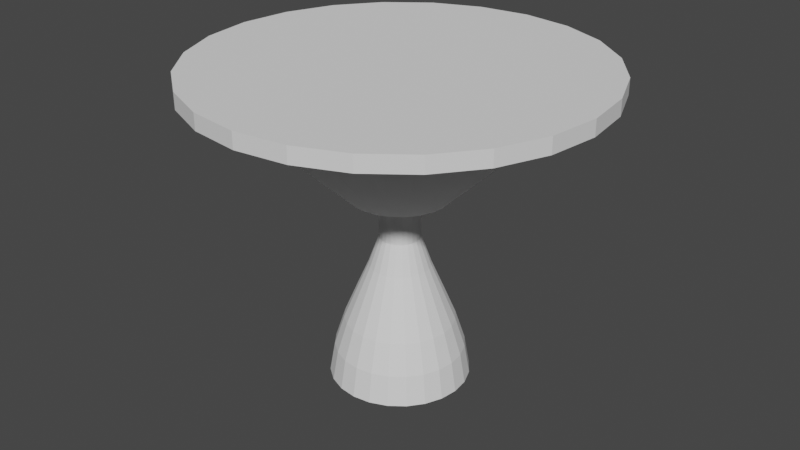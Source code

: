 # Source: stage3test.blend  (saved by Blender 3.3.6; exported with 4.5.12 LTS)
import bpy
from mathutils import Matrix  # noqa: F401  (used for matrix-valued properties, if any)

bpy.ops.wm.read_factory_settings(use_empty=True)
scene = bpy.context.scene
scene.name = 'Scene'

# ---- collections
col_collection = bpy.data.collections.new('Collection'); scene.collection.children.link(col_collection)

# ---- world
world_world = bpy.data.worlds.new('World'); scene.world = world_world
world_world.use_nodes = True; world_world.node_tree.nodes.clear()
_N = world_world.node_tree.nodes; _L = world_world.node_tree.links
n0 = _N.new('ShaderNodeOutputWorld'); n0.name = 'World Output'; n0.location = (300, 300)
n1 = _N.new('ShaderNodeBackground'); n1.name = 'Background'; n1.location = (10, 300)
n1.inputs[0].default_value = (0.05088, 0.05088, 0.05088, 1.0)
_L.new(n1.outputs[0], n0.inputs[0])
n0.is_active_output = True
world_world.color = (0.05088, 0.05088, 0.05088)
world_world.use_sun_shadow = False
world_world.sun_shadow_jitter_overblur = 0.0

# ---- meshes
me_cylinder = bpy.data.meshes.new('Cylinder')
me_cylinder.from_pydata([(0.0, 1.032, -0.05), (0.0, 1.25, 0.05), (0.267, 0.9964, -0.05), (0.3235, 1.207, 0.05), (0.5158, 0.8934, -0.05), (0.625, 1.083, 0.05), (0.7294, 0.7294, -0.05), (0.8839, 0.8839, 0.05), (0.8934, 0.5158, -0.05), (1.083, 0.625, 0.05), (0.9964, 0.267, -0.05), (1.207, 0.3235, 0.05), (1.032, 0.0, -0.05), (1.25, 0.0, 0.05), (0.9964, -0.267, -0.05), (1.207, -0.3235, 0.05), (0.8934, -0.5158, -0.05), (1.083, -0.625, 0.05), (0.7294, -0.7294, -0.05), (0.8839, -0.8839, 0.05), (0.5158, -0.8934, -0.05), (0.625, -1.083, 0.05), (0.267, -0.9964, -0.05), (0.3235, -1.207, 0.05), (0.0, -1.032, -0.05), (0.0, -1.25, 0.05), (-0.267, -0.9964, -0.05), (-0.3235, -1.207, 0.05), (-0.5158, -0.8934, -0.05), (-0.625, -1.083, 0.05), (-0.7294, -0.7294, -0.05), (-0.8839, -0.8839, 0.05), (-0.8934, -0.5158, -0.05), (-1.083, -0.625, 0.05), (-0.9964, -0.267, -0.05), (-1.207, -0.3235, 0.05), (-1.032, 0.0, -0.05), (-1.25, 0.0, 0.05), (-0.9964, 0.267, -0.05), (-1.207, 0.3235, 0.05), (-0.8934, 0.5158, -0.05), (-1.083, 0.625, 0.05), (-0.7294, 0.7294, -0.05), (-0.8839, 0.8839, 0.05), (-0.5158, 0.8934, -0.05), (-0.625, 1.083, 0.05), (-0.267, 0.9964, -0.05), (-0.3235, 1.207, 0.05), (0.0, 1.25, -0.05), (0.3235, 1.207, -0.05), (0.625, 1.083, -0.05), (0.8839, 0.8839, -0.05), (1.083, 0.625, -0.05), (1.207, 0.3235, -0.05), (1.25, 0.0, -0.05), (1.207, -0.3235, -0.05), (1.083, -0.625, -0.05), (0.8839, -0.8839, -0.05), (0.625, -1.083, -0.05), (0.3235, -1.207, -0.05), (0.0, -1.25, -0.05), (-0.3235, -1.207, -0.05), (-0.625, -1.083, -0.05), (-0.8839, -0.8839, -0.05), (-1.083, -0.625, -0.05), (-1.207, -0.3235, -0.05), (-1.25, 0.0, -0.05), (-1.207, 0.3235, -0.05), (-1.083, 0.625, -0.05), (-0.8839, 0.8839, -0.05), (-0.625, 1.083, -0.05), (-0.3235, 1.207, -0.05), (5.722e-09, 0.3125, -0.7372), (0.08088, 0.3019, -0.7372), (0.1562, 0.2706, -0.7372), (0.221, 0.221, -0.7372), (0.2706, 0.1562, -0.7372), (0.3019, 0.08088, -0.7372), (0.3125, 6.54e-10, -0.7372), (0.3019, -0.08088, -0.7372), (0.2706, -0.1562, -0.7372), (0.221, -0.221, -0.7372), (0.1562, -0.2706, -0.7372), (0.08088, -0.3019, -0.7372), (5.722e-09, -0.3125, -0.7372), (-0.08088, -0.3019, -0.7372), (-0.1562, -0.2706, -0.7372), (-0.221, -0.221, -0.7372), (-0.2706, -0.1562, -0.7372), (-0.3019, -0.08088, -0.7372), (-0.3125, 6.54e-10, -0.7372), (-0.3019, 0.08088, -0.7372), (-0.2706, 0.1562, -0.7372), (-0.221, 0.221, -0.7372), (-0.1562, 0.2706, -0.7372), (-0.08088, 0.3019, -0.7372), (1.589e-09, 0.127, -0.7572), (0.03288, 0.1227, -0.7572), (0.06352, 0.11, -0.7572), (0.08983, 0.08983, -0.7572), (0.11, 0.06352, -0.7572), (0.1227, 0.03288, -0.7572), (0.127, -4.156e-09, -0.7572), (0.1227, -0.03288, -0.7572), (0.11, -0.06352, -0.7572), (0.08983, -0.08983, -0.7572), (0.06352, -0.11, -0.7572), (0.03288, -0.1227, -0.7572), (1.589e-09, -0.127, -0.7572), (-0.03288, -0.1227, -0.7572), (-0.06352, -0.11, -0.7572), (-0.08983, -0.08983, -0.7572), (-0.11, -0.06352, -0.7572), (-0.1227, -0.03288, -0.7572), (-0.127, -4.156e-09, -0.7572), (-0.1227, 0.03288, -0.7572), (-0.11, 0.06352, -0.7572), (-0.08983, 0.08983, -0.7572), (-0.06352, 0.11, -0.7572), (-0.03288, 0.1227, -0.7572), (1.589e-09, 0.127, -1.014), (0.03288, 0.1227, -1.014), (0.06352, 0.11, -1.014), (0.08983, 0.08983, -1.014), (0.11, 0.06352, -1.014), (0.1227, 0.03288, -1.014), (0.127, -4.156e-09, -1.014), (0.1227, -0.03288, -1.014), (0.11, -0.06352, -1.014), (0.08983, -0.08983, -1.014), (0.06352, -0.11, -1.014), (0.03288, -0.1227, -1.014), (1.589e-09, -0.127, -1.014), (-0.03288, -0.1227, -1.014), (-0.06352, -0.11, -1.014), (-0.08983, -0.08983, -1.014), (-0.11, -0.06352, -1.014), (-0.1227, -0.03288, -1.014), (-0.127, -4.156e-09, -1.014), (-0.1227, 0.03288, -1.014), (-0.11, 0.06352, -1.014), (-0.08983, 0.08983, -1.014), (-0.06352, 0.11, -1.014), (-0.03288, 0.1227, -1.014), (-3.392e-07, 0.4397, -1.94), (0.1138, 0.4247, -1.94), (0.2199, 0.3808, -1.94), (0.3109, 0.3109, -1.94), (0.3808, 0.2199, -1.94), (0.4247, 0.1138, -1.94), (0.4397, -9.799e-09, -1.94), (0.4247, -0.1138, -1.94), (0.3808, -0.2199, -1.94), (0.3109, -0.3109, -1.94), (0.2199, -0.3808, -1.94), (0.1138, -0.4247, -1.94), (-3.392e-07, -0.4397, -1.94), (-0.1138, -0.4247, -1.94), (-0.2199, -0.3808, -1.94), (-0.3109, -0.3109, -1.94), (-0.3808, -0.2199, -1.94), (-0.4247, -0.1138, -1.94), (-0.4397, -9.799e-09, -1.94), (-0.4247, 0.1138, -1.94), (-0.3808, 0.2199, -1.94), (-0.3109, 0.3109, -1.94), (-0.2199, 0.3808, -1.94), (-0.1138, 0.4247, -1.94), (-0.1849, -0.04955, -1.197), (-0.2593, -0.06949, -1.377), (-0.3335, -0.08937, -1.561), (-0.3932, -0.1053, -1.751), (-0.3525, -0.2035, -1.751), (-0.299, -0.1727, -1.561), (-0.2325, -0.1342, -1.377), (-0.1658, -0.09572, -1.197), (0.09572, -0.1658, -1.197), (0.1342, -0.2325, -1.377), (0.1727, -0.299, -1.561), (0.2035, -0.3525, -1.751), (0.2878, -0.2878, -1.751), (0.2442, -0.2442, -1.561), (0.1899, -0.1899, -1.377), (0.1354, -0.1354, -1.197), (0.1354, 0.1354, -1.197), (0.1899, 0.1899, -1.377), (0.2442, 0.2442, -1.561), (0.2878, 0.2878, -1.751), (0.2035, 0.3525, -1.751), (0.1727, 0.299, -1.561), (0.1342, 0.2325, -1.377), (0.09572, 0.1658, -1.197), (-0.1914, -5.248e-09, -1.197), (-0.2685, -6.262e-09, -1.377), (-0.3453, -7.313e-09, -1.561), (-0.407, -8.482e-09, -1.751), (0.04955, -0.1849, -1.197), (0.06949, -0.2593, -1.377), (0.08937, -0.3335, -1.561), (0.1053, -0.3932, -1.751), (0.1658, 0.09572, -1.197), (0.2325, 0.1342, -1.377), (0.299, 0.1727, -1.561), (0.3525, 0.2035, -1.751), (-0.1849, 0.04955, -1.197), (-0.2593, 0.06949, -1.377), (-0.3335, 0.08937, -1.561), (-0.3932, 0.1053, -1.751), (-6.551e-08, -0.1914, -1.197), (-1.321e-07, -0.2685, -1.377), (-2.002e-07, -0.3453, -1.561), (-2.699e-07, -0.407, -1.751), (0.1849, 0.04955, -1.197), (0.2593, 0.06949, -1.377), (0.3335, 0.08937, -1.561), (0.3932, 0.1053, -1.751), (-0.1658, 0.09572, -1.197), (-0.2325, 0.1342, -1.377), (-0.299, 0.1727, -1.561), (-0.3525, 0.2035, -1.751), (-0.04955, -0.1849, -1.197), (-0.06949, -0.2593, -1.377), (-0.08937, -0.3335, -1.561), (-0.1053, -0.3932, -1.751), (0.1914, -5.218e-09, -1.197), (0.2685, -6.123e-09, -1.377), (0.3453, -7.081e-09, -1.561), (0.407, -8.271e-09, -1.751), (-0.1354, 0.1354, -1.197), (-0.1899, 0.1899, -1.377), (-0.2442, 0.2442, -1.561), (-0.2878, 0.2878, -1.751), (-0.09572, -0.1658, -1.197), (-0.1342, -0.2325, -1.377), (-0.1727, -0.299, -1.561), (-0.2035, -0.3525, -1.751), (0.1849, -0.04955, -1.197), (0.2593, -0.06949, -1.377), (0.3335, -0.08937, -1.561), (0.3932, -0.1053, -1.751), (-0.09572, 0.1658, -1.197), (-0.1342, 0.2325, -1.377), (-0.1727, 0.299, -1.561), (-0.2035, 0.3525, -1.751), (-0.1354, -0.1354, -1.197), (-0.1899, -0.1899, -1.377), (-0.2442, -0.2442, -1.561), (-0.2878, -0.2878, -1.751), (0.1658, -0.09572, -1.197), (0.2325, -0.1342, -1.377), (0.299, -0.1727, -1.561), (0.3525, -0.2035, -1.751), (-0.04955, 0.1849, -1.197), (-0.06949, 0.2593, -1.377), (-0.08937, 0.3335, -1.561), (-0.1053, 0.3932, -1.751), (0.04955, 0.1849, -1.197), (0.06949, 0.2593, -1.377), (0.08937, 0.3335, -1.561), (0.1053, 0.3932, -1.751), (-2.699e-07, 0.407, -1.751), (-2.002e-07, 0.3453, -1.561), (-1.321e-07, 0.2685, -1.377), (-6.551e-08, 0.1914, -1.197)], [], [(48, 1, 3, 49), (49, 3, 5, 50), (50, 5, 7, 51), (51, 7, 9, 52), (52, 9, 11, 53), (53, 11, 13, 54), (54, 13, 15, 55), (55, 15, 17, 56), (56, 17, 19, 57), (57, 19, 21, 58), (58, 21, 23, 59), (59, 23, 25, 60), (60, 25, 27, 61), (61, 27, 29, 62), (62, 29, 31, 63), (63, 31, 33, 64), (64, 33, 35, 65), (65, 35, 37, 66), (66, 37, 39, 67), (67, 39, 41, 68), (68, 41, 43, 69), (69, 43, 45, 70), (3, 1, 47, 45, 43, 41, 39, 37, 35, 33, 31, 29, 27, 25, 23, 21, 19, 17, 15, 13, 11, 9, 7, 5), (70, 45, 47, 71), (71, 47, 1, 48), (20, 22, 83, 82), (2, 0, 48, 49), (4, 2, 49, 50), (6, 4, 50, 51), (8, 6, 51, 52), (10, 8, 52, 53), (12, 10, 53, 54), (14, 12, 54, 55), (16, 14, 55, 56), (18, 16, 56, 57), (20, 18, 57, 58), (22, 20, 58, 59), (24, 22, 59, 60), (26, 24, 60, 61), (28, 26, 61, 62), (30, 28, 62, 63), (32, 30, 63, 64), (34, 32, 64, 65), (36, 34, 65, 66), (38, 36, 66, 67), (40, 38, 67, 68), (42, 40, 68, 69), (44, 42, 69, 70), (46, 44, 70, 71), (0, 46, 71, 48), (72, 73, 74, 75, 76, 77, 78, 79, 80, 81, 82, 83, 84, 85, 86, 87, 88, 89, 90, 91, 92, 93, 94, 95), (6, 8, 76, 75), (36, 38, 91, 90), (22, 24, 84, 83), (8, 10, 77, 76), (38, 40, 92, 91), (24, 26, 85, 84), (10, 12, 78, 77), (40, 42, 93, 92), (26, 28, 86, 85), (12, 14, 79, 78), (42, 44, 94, 93), (28, 30, 87, 86), (14, 16, 80, 79), (44, 46, 95, 94), (0, 2, 73, 72), (30, 32, 88, 87), (16, 18, 81, 80), (46, 0, 72, 95), (2, 4, 74, 73), (32, 34, 89, 88), (18, 20, 82, 81), (4, 6, 75, 74), (34, 36, 90, 89), (96, 119, 118, 117, 116, 115, 114, 113, 112, 111, 110, 109, 108, 107, 106, 105, 104, 103, 102, 101, 100, 99, 98, 97), (172, 171, 161, 160), (99, 100, 124, 123), (114, 115, 139, 138), (107, 108, 132, 131), (100, 101, 125, 124), (115, 116, 140, 139), (108, 109, 133, 132), (101, 102, 126, 125), (116, 117, 141, 140), (109, 110, 134, 133), (102, 103, 127, 126), (117, 118, 142, 141), (110, 111, 135, 134), (103, 104, 128, 127), (118, 119, 143, 142), (96, 97, 121, 120), (111, 112, 136, 135), (104, 105, 129, 128), (119, 96, 120, 143), (97, 98, 122, 121), (112, 113, 137, 136), (105, 106, 130, 129), (98, 99, 123, 122), (113, 114, 138, 137), (106, 107, 131, 130), (144, 145, 146, 147, 148, 149, 150, 151, 152, 153, 154, 155, 156, 157, 158, 159, 160, 161, 162, 163, 164, 165, 166, 167), (180, 179, 154, 153), (188, 187, 147, 146), (171, 195, 162, 161), (179, 199, 155, 154), (187, 203, 148, 147), (195, 207, 163, 162), (199, 211, 156, 155), (203, 215, 149, 148), (207, 219, 164, 163), (211, 223, 157, 156), (215, 227, 150, 149), (219, 231, 165, 164), (223, 235, 158, 157), (227, 239, 151, 150), (231, 243, 166, 165), (235, 247, 159, 158), (239, 251, 152, 151), (243, 255, 167, 166), (260, 259, 145, 144), (247, 172, 160, 159), (251, 180, 153, 152), (255, 260, 144, 167), (259, 188, 146, 145), (121, 122, 191, 256), (256, 191, 190, 257), (257, 190, 189, 258), (258, 189, 188, 259), (143, 120, 263, 252), (252, 263, 262, 253), (253, 262, 261, 254), (254, 261, 260, 255), (128, 129, 183, 248), (248, 183, 182, 249), (249, 182, 181, 250), (250, 181, 180, 251), (135, 136, 175, 244), (244, 175, 174, 245), (245, 174, 173, 246), (246, 173, 172, 247), (120, 121, 256, 263), (263, 256, 257, 262), (262, 257, 258, 261), (261, 258, 259, 260), (142, 143, 252, 240), (240, 252, 253, 241), (241, 253, 254, 242), (242, 254, 255, 243), (127, 128, 248, 236), (236, 248, 249, 237), (237, 249, 250, 238), (238, 250, 251, 239), (134, 135, 244, 232), (232, 244, 245, 233), (233, 245, 246, 234), (234, 246, 247, 235), (141, 142, 240, 228), (228, 240, 241, 229), (229, 241, 242, 230), (230, 242, 243, 231), (126, 127, 236, 224), (224, 236, 237, 225), (225, 237, 238, 226), (226, 238, 239, 227), (133, 134, 232, 220), (220, 232, 233, 221), (221, 233, 234, 222), (222, 234, 235, 223), (140, 141, 228, 216), (216, 228, 229, 217), (217, 229, 230, 218), (218, 230, 231, 219), (125, 126, 224, 212), (212, 224, 225, 213), (213, 225, 226, 214), (214, 226, 227, 215), (132, 133, 220, 208), (208, 220, 221, 209), (209, 221, 222, 210), (210, 222, 223, 211), (139, 140, 216, 204), (204, 216, 217, 205), (205, 217, 218, 206), (206, 218, 219, 207), (124, 125, 212, 200), (200, 212, 213, 201), (201, 213, 214, 202), (202, 214, 215, 203), (131, 132, 208, 196), (196, 208, 209, 197), (197, 209, 210, 198), (198, 210, 211, 199), (138, 139, 204, 192), (192, 204, 205, 193), (193, 205, 206, 194), (194, 206, 207, 195), (123, 124, 200, 184), (184, 200, 201, 185), (185, 201, 202, 186), (186, 202, 203, 187), (130, 131, 196, 176), (176, 196, 197, 177), (177, 197, 198, 178), (178, 198, 199, 179), (137, 138, 192, 168), (168, 192, 193, 169), (169, 193, 194, 170), (170, 194, 195, 171), (122, 123, 184, 191), (191, 184, 185, 190), (190, 185, 186, 189), (189, 186, 187, 188), (129, 130, 176, 183), (183, 176, 177, 182), (182, 177, 178, 181), (181, 178, 179, 180), (136, 137, 168, 175), (175, 168, 169, 174), (174, 169, 170, 173), (173, 170, 171, 172)])
_uv = me_cylinder.uv_layers.new(name='UVMap')
_uv.uv.foreach_set('vector', [1.0, 0.5, 1.0, 1.0, 0.9583, 1.0, 0.9583, 0.5, 0.9583, 0.5, 0.9583, 1.0, 0.9167, 1.0, 0.9167, 0.5, 0.9167, 0.5, 0.9167, 1.0, 0.875, 1.0, 0.875, 0.5, 0.875, 0.5, 0.875, 1.0, 0.8333, 1.0, 0.8333, 0.5, 0.8333, 0.5, 0.8333, 1.0, 0.7917, 1.0, 0.7917, 0.5, 0.7917, 0.5, 0.7917, 1.0, 0.75, 1.0, 0.75, 0.5, 0.75, 0.5, 0.75, 1.0, 0.7083, 1.0, 0.7083, 0.5, 0.7083, 0.5, 0.7083, 1.0, 0.6667, 1.0, 0.6667, 0.5, 0.6667, 0.5, 0.6667, 1.0, 0.625, 1.0, 0.625, 0.5, 0.625, 0.5, 0.625, 1.0, 0.5833, 1.0, 0.5833, 0.5, 0.5833, 0.5, 0.5833, 1.0, 0.5417, 1.0, 0.5417, 0.5, 0.5417, 0.5, 0.5417, 1.0, 0.5, 1.0, 0.5, 0.5, 0.5, 0.5, 0.5, 1.0, 0.4583, 1.0, 0.4583, 0.5, 0.4583, 0.5, 0.4583, 1.0, 0.4167, 1.0, 0.4167, 0.5, 0.4167, 0.5, 0.4167, 1.0, 0.375, 1.0, 0.375, 0.5, 0.375, 0.5, 0.375, 1.0, 0.3333, 1.0, 0.3333, 0.5, 0.3333, 0.5, 0.3333, 1.0, 0.2917, 1.0, 0.2917, 0.5, 0.2917, 0.5, 0.2917, 1.0, 0.25, 1.0, 0.25, 0.5, 0.25, 0.5, 0.25, 1.0, 0.2083, 1.0, 0.2083, 0.5, 0.2083, 0.5, 0.2083, 1.0, 0.1667, 1.0, 0.1667, 0.5, 0.1667, 0.5, 0.1667, 1.0, 0.125, 1.0, 0.125, 0.5, 0.125, 0.5, 0.125, 1.0, 0.08333, 1.0, 0.08333, 0.5, 0.3121, 0.4818, 0.25, 0.49, 0.1879, 0.4818, 0.13, 0.4578, 0.08029, 0.4197, 0.04215, 0.37, 0.01818, 0.3121, 0.01, 0.25, 0.01818, 0.1879, 0.04215, 0.13, 0.08029, 0.08029, 0.13, 0.04215, 0.1879, 0.01818, 0.25, 0.01, 0.3121, 0.01818, 0.37, 0.04215, 0.4197, 0.08029, 0.4578, 0.13, 0.4818, 0.1879, 0.49, 0.25, 0.4818, 0.3121, 0.4578, 0.37, 0.4197, 0.4197, 0.37, 0.4578, 0.08333, 0.5, 0.08333, 1.0, 0.04167, 1.0, 0.04167, 0.5, 0.04167, 0.5, 0.04167, 1.0, -1.863e-07, 1.0, -1.863e-07, 0.5, 0.849, 0.07847, 0.8013, 0.05868, 0.8013, 0.05868, 0.849, 0.07847, 0.8013, 0.4413, 0.75, 0.4481, 0.75, 0.49, 0.8121, 0.4818, 0.849, 0.4215, 0.8013, 0.4413, 0.8121, 0.4818, 0.87, 0.4578, 0.8901, 0.3901, 0.849, 0.4215, 0.87, 0.4578, 0.9197, 0.4197, 0.9215, 0.349, 0.8901, 0.3901, 0.9197, 0.4197, 0.9578, 0.37, 0.9413, 0.3013, 0.9215, 0.349, 0.9578, 0.37, 0.9818, 0.3121, 0.9481, 0.25, 0.9413, 0.3013, 0.9818, 0.3121, 0.99, 0.25, 0.9413, 0.1987, 0.9481, 0.25, 0.99, 0.25, 0.9818, 0.1879, 0.9215, 0.151, 0.9413, 0.1987, 0.9818, 0.1879, 0.9578, 0.13, 0.8901, 0.1099, 0.9215, 0.151, 0.9578, 0.13, 0.9197, 0.08029, 0.849, 0.07847, 0.8901, 0.1099, 0.9197, 0.08029, 0.87, 0.04215, 0.8013, 0.05868, 0.849, 0.07847, 0.87, 0.04215, 0.8121, 0.01818, 0.75, 0.05194, 0.8013, 0.05868, 0.8121, 0.01818, 0.75, 0.01, 0.6987, 0.05868, 0.75, 0.05194, 0.75, 0.01, 0.6879, 0.01818, 0.651, 0.07847, 0.6987, 0.05868, 0.6879, 0.01818, 0.63, 0.04215, 0.6099, 0.1099, 0.651, 0.07847, 0.63, 0.04215, 0.5803, 0.08029, 0.5785, 0.151, 0.6099, 0.1099, 0.5803, 0.08029, 0.5422, 0.13, 0.5587, 0.1987, 0.5785, 0.151, 0.5422, 0.13, 0.5182, 0.1879, 0.5519, 0.25, 0.5587, 0.1987, 0.5182, 0.1879, 0.51, 0.25, 0.5587, 0.3013, 0.5519, 0.25, 0.51, 0.25, 0.5182, 0.3121, 0.5785, 0.349, 0.5587, 0.3013, 0.5182, 0.3121, 0.5422, 0.37, 0.6099, 0.3901, 0.5785, 0.349, 0.5422, 0.37, 0.5803, 0.4197, 0.651, 0.4215, 0.6099, 0.3901, 0.5803, 0.4197, 0.63, 0.4578, 0.6987, 0.4413, 0.651, 0.4215, 0.63, 0.4578, 0.6879, 0.4818, 0.75, 0.4481, 0.6987, 0.4413, 0.6879, 0.4818, 0.75, 0.49, 0.75, 0.4481, 0.8013, 0.4413, 0.849, 0.4215, 0.8901, 0.3901, 0.9215, 0.349, 0.9413, 0.3013, 0.9481, 0.25, 0.9413, 0.1987, 0.9215, 0.151, 0.8901, 0.1099, 0.849, 0.07847, 0.8013, 0.05868, 0.75, 0.05194, 0.6987, 0.05868, 0.651, 0.07847, 0.6099, 0.1099, 0.5785, 0.151, 0.5587, 0.1987, 0.5519, 0.25, 0.5587, 0.3013, 0.5785, 0.349, 0.6099, 0.3901, 0.651, 0.4215, 0.6987, 0.4413, 0.8901, 0.3901, 0.9215, 0.349, 0.9215, 0.349, 0.8901, 0.3901, 0.5519, 0.25, 0.5587, 0.3013, 0.5587, 0.3013, 0.5519, 0.25, 0.8013, 0.05868, 0.75, 0.05194, 0.75, 0.05194, 0.8013, 0.05868, 0.9215, 0.349, 0.9413, 0.3013, 0.9413, 0.3013, 0.9215, 0.349, 0.5587, 0.3013, 0.5785, 0.349, 0.5785, 0.349, 0.5587, 0.3013, 0.75, 0.05194, 0.6987, 0.05868, 0.6987, 0.05868, 0.75, 0.05194, 0.9413, 0.3013, 0.9481, 0.25, 0.9481, 0.25, 0.9413, 0.3013, 0.5785, 0.349, 0.6099, 0.3901, 0.6099, 0.3901, 0.5785, 0.349, 0.6987, 0.05868, 0.651, 0.07847, 0.651, 0.07847, 0.6987, 0.05868, 0.9481, 0.25, 0.9413, 0.1987, 0.9413, 0.1987, 0.9481, 0.25, 0.6099, 0.3901, 0.651, 0.4215, 0.651, 0.4215, 0.6099, 0.3901, 0.651, 0.07847, 0.6099, 0.1099, 0.6099, 0.1099, 0.651, 0.07847, 0.9413, 0.1987, 0.9215, 0.151, 0.9215, 0.151, 0.9413, 0.1987, 0.651, 0.4215, 0.6987, 0.4413, 0.6987, 0.4413, 0.651, 0.4215, 0.75, 0.4481, 0.8013, 0.4413, 0.8013, 0.4413, 0.75, 0.4481, 0.6099, 0.1099, 0.5785, 0.151, 0.5785, 0.151, 0.6099, 0.1099, 0.9215, 0.151, 0.8901, 0.1099, 0.8901, 0.1099, 0.9215, 0.151, 0.6987, 0.4413, 0.75, 0.4481, 0.75, 0.4481, 0.6987, 0.4413, 0.8013, 0.4413, 0.849, 0.4215, 0.849, 0.4215, 0.8013, 0.4413, 0.5785, 0.151, 0.5587, 0.1987, 0.5587, 0.1987, 0.5785, 0.151, 0.8901, 0.1099, 0.849, 0.07847, 0.849, 0.07847, 0.8901, 0.1099, 0.849, 0.4215, 0.8901, 0.3901, 0.8901, 0.3901, 0.849, 0.4215, 0.5587, 0.1987, 0.5519, 0.25, 0.5519, 0.25, 0.5587, 0.1987, 0.75, 0.4481, 0.6987, 0.4413, 0.651, 0.4215, 0.6099, 0.3901, 0.5785, 0.349, 0.5587, 0.3013, 0.5519, 0.25, 0.5587, 0.1987, 0.5785, 0.151, 0.6099, 0.1099, 0.651, 0.07847, 0.6987, 0.05868, 0.75, 0.05194, 0.8013, 0.05868, 0.849, 0.07847, 0.8901, 0.1099, 0.9215, 0.151, 0.9413, 0.1987, 0.9481, 0.25, 0.9413, 0.3013, 0.9215, 0.349, 0.8901, 0.3901, 0.849, 0.4215, 0.8013, 0.4413, 0.5785, 0.151, 0.5587, 0.1987, 0.5587, 0.1987, 0.5785, 0.151, 0.8901, 0.3901, 0.9215, 0.349, 0.9215, 0.349, 0.8901, 0.3901, 0.5519, 0.25, 0.5587, 0.3013, 0.5587, 0.3013, 0.5519, 0.25, 0.8013, 0.05868, 0.75, 0.05194, 0.75, 0.05194, 0.8013, 0.05868, 0.9215, 0.349, 0.9413, 0.3013, 0.9413, 0.3013, 0.9215, 0.349, 0.5587, 0.3013, 0.5785, 0.349, 0.5785, 0.349, 0.5587, 0.3013, 0.75, 0.05194, 0.6987, 0.05868, 0.6987, 0.05868, 0.75, 0.05194, 0.9413, 0.3013, 0.9481, 0.25, 0.9481, 0.25, 0.9413, 0.3013, 0.5785, 0.349, 0.6099, 0.3901, 0.6099, 0.3901, 0.5785, 0.349, 0.6987, 0.05868, 0.651, 0.07847, 0.651, 0.07847, 0.6987, 0.05868, 0.9481, 0.25, 0.9413, 0.1987, 0.9413, 0.1987, 0.9481, 0.25, 0.6099, 0.3901, 0.651, 0.4215, 0.651, 0.4215, 0.6099, 0.3901, 0.651, 0.07847, 0.6099, 0.1099, 0.6099, 0.1099, 0.651, 0.07847, 0.9413, 0.1987, 0.9215, 0.151, 0.9215, 0.151, 0.9413, 0.1987, 0.651, 0.4215, 0.6987, 0.4413, 0.6987, 0.4413, 0.651, 0.4215, 0.75, 0.4481, 0.8013, 0.4413, 0.8013, 0.4413, 0.75, 0.4481, 0.6099, 0.1099, 0.5785, 0.151, 0.5785, 0.151, 0.6099, 0.1099, 0.9215, 0.151, 0.8901, 0.1099, 0.8901, 0.1099, 0.9215, 0.151, 0.6987, 0.4413, 0.75, 0.4481, 0.75, 0.4481, 0.6987, 0.4413, 0.8013, 0.4413, 0.849, 0.4215, 0.849, 0.4215, 0.8013, 0.4413, 0.5785, 0.151, 0.5587, 0.1987, 0.5587, 0.1987, 0.5785, 0.151, 0.8901, 0.1099, 0.849, 0.07847, 0.849, 0.07847, 0.8901, 0.1099, 0.849, 0.4215, 0.8901, 0.3901, 0.8901, 0.3901, 0.849, 0.4215, 0.5587, 0.1987, 0.5519, 0.25, 0.5519, 0.25, 0.5587, 0.1987, 0.849, 0.07847, 0.8013, 0.05868, 0.8013, 0.05868, 0.849, 0.07847, 0.75, 0.4481, 0.8013, 0.4413, 0.849, 0.4215, 0.8901, 0.3901, 0.9215, 0.349, 0.9413, 0.3013, 0.9481, 0.25, 0.9413, 0.1987, 0.9215, 0.151, 0.8901, 0.1099, 0.849, 0.07847, 0.8013, 0.05868, 0.75, 0.05194, 0.6987, 0.05868, 0.651, 0.07847, 0.6099, 0.1099, 0.5785, 0.151, 0.5587, 0.1987, 0.5519, 0.25, 0.5587, 0.3013, 0.5785, 0.349, 0.6099, 0.3901, 0.651, 0.4215, 0.6987, 0.4413, 0.8901, 0.1099, 0.849, 0.07847, 0.849, 0.07847, 0.8901, 0.1099, 0.849, 0.4215, 0.8901, 0.3901, 0.8901, 0.3901, 0.849, 0.4215, 0.5587, 0.1987, 0.5519, 0.25, 0.5519, 0.25, 0.5587, 0.1987, 0.849, 0.07847, 0.8013, 0.05868, 0.8013, 0.05868, 0.849, 0.07847, 0.8901, 0.3901, 0.9215, 0.349, 0.9215, 0.349, 0.8901, 0.3901, 0.5519, 0.25, 0.5587, 0.3013, 0.5587, 0.3013, 0.5519, 0.25, 0.8013, 0.05868, 0.75, 0.05194, 0.75, 0.05194, 0.8013, 0.05868, 0.9215, 0.349, 0.9413, 0.3013, 0.9413, 0.3013, 0.9215, 0.349, 0.5587, 0.3013, 0.5785, 0.349, 0.5785, 0.349, 0.5587, 0.3013, 0.75, 0.05194, 0.6987, 0.05868, 0.6987, 0.05868, 0.75, 0.05194, 0.9413, 0.3013, 0.9481, 0.25, 0.9481, 0.25, 0.9413, 0.3013, 0.5785, 0.349, 0.6099, 0.3901, 0.6099, 0.3901, 0.5785, 0.349, 0.6987, 0.05868, 0.651, 0.07847, 0.651, 0.07847, 0.6987, 0.05868, 0.9481, 0.25, 0.9413, 0.1987, 0.9413, 0.1987, 0.9481, 0.25, 0.6099, 0.3901, 0.651, 0.4215, 0.651, 0.4215, 0.6099, 0.3901, 0.651, 0.07847, 0.6099, 0.1099, 0.6099, 0.1099, 0.651, 0.07847, 0.9413, 0.1987, 0.9215, 0.151, 0.9215, 0.151, 0.9413, 0.1987, 0.651, 0.4215, 0.6987, 0.4413, 0.6987, 0.4413, 0.651, 0.4215, 0.75, 0.4481, 0.8013, 0.4413, 0.8013, 0.4413, 0.75, 0.4481, 0.6099, 0.1099, 0.5785, 0.151, 0.5785, 0.151, 0.6099, 0.1099, 0.9215, 0.151, 0.8901, 0.1099, 0.8901, 0.1099, 0.9215, 0.151, 0.6987, 0.4413, 0.75, 0.4481, 0.75, 0.4481, 0.6987, 0.4413, 0.8013, 0.4413, 0.849, 0.4215, 0.849, 0.4215, 0.8013, 0.4413, 0.8013, 0.4413, 0.849, 0.4215, 0.849, 0.4215, 0.8013, 0.4413, 0.8013, 0.4413, 0.849, 0.4215, 0.849, 0.4215, 0.8013, 0.4413, 0.8013, 0.4413, 0.849, 0.4215, 0.849, 0.4215, 0.8013, 0.4413, 0.8013, 0.4413, 0.849, 0.4215, 0.849, 0.4215, 0.8013, 0.4413, 0.6987, 0.4413, 0.75, 0.4481, 0.75, 0.4481, 0.6987, 0.4413, 0.6987, 0.4413, 0.75, 0.4481, 0.75, 0.4481, 0.6987, 0.4413, 0.6987, 0.4413, 0.75, 0.4481, 0.75, 0.4481, 0.6987, 0.4413, 0.6987, 0.4413, 0.75, 0.4481, 0.75, 0.4481, 0.6987, 0.4413, 0.9215, 0.151, 0.8901, 0.1099, 0.8901, 0.1099, 0.9215, 0.151, 0.9215, 0.151, 0.8901, 0.1099, 0.8901, 0.1099, 0.9215, 0.151, 0.9215, 0.151, 0.8901, 0.1099, 0.8901, 0.1099, 0.9215, 0.151, 0.9215, 0.151, 0.8901, 0.1099, 0.8901, 0.1099, 0.9215, 0.151, 0.6099, 0.1099, 0.5785, 0.151, 0.5785, 0.151, 0.6099, 0.1099, 0.6099, 0.1099, 0.5785, 0.151, 0.5785, 0.151, 0.6099, 0.1099, 0.6099, 0.1099, 0.5785, 0.151, 0.5785, 0.151, 0.6099, 0.1099, 0.6099, 0.1099, 0.5785, 0.151, 0.5785, 0.151, 0.6099, 0.1099, 0.75, 0.4481, 0.8013, 0.4413, 0.8013, 0.4413, 0.75, 0.4481, 0.75, 0.4481, 0.8013, 0.4413, 0.8013, 0.4413, 0.75, 0.4481, 0.75, 0.4481, 0.8013, 0.4413, 0.8013, 0.4413, 0.75, 0.4481, 0.75, 0.4481, 0.8013, 0.4413, 0.8013, 0.4413, 0.75, 0.4481, 0.651, 0.4215, 0.6987, 0.4413, 0.6987, 0.4413, 0.651, 0.4215, 0.651, 0.4215, 0.6987, 0.4413, 0.6987, 0.4413, 0.651, 0.4215, 0.651, 0.4215, 0.6987, 0.4413, 0.6987, 0.4413, 0.651, 0.4215, 0.651, 0.4215, 0.6987, 0.4413, 0.6987, 0.4413, 0.651, 0.4215, 0.9413, 0.1987, 0.9215, 0.151, 0.9215, 0.151, 0.9413, 0.1987, 0.9413, 0.1987, 0.9215, 0.151, 0.9215, 0.151, 0.9413, 0.1987, 0.9413, 0.1987, 0.9215, 0.151, 0.9215, 0.151, 0.9413, 0.1987, 0.9413, 0.1987, 0.9215, 0.151, 0.9215, 0.151, 0.9413, 0.1987, 0.651, 0.07847, 0.6099, 0.1099, 0.6099, 0.1099, 0.651, 0.07847, 0.651, 0.07847, 0.6099, 0.1099, 0.6099, 0.1099, 0.651, 0.07847, 0.651, 0.07847, 0.6099, 0.1099, 0.6099, 0.1099, 0.651, 0.07847, 0.651, 0.07847, 0.6099, 0.1099, 0.6099, 0.1099, 0.651, 0.07847, 0.6099, 0.3901, 0.651, 0.4215, 0.651, 0.4215, 0.6099, 0.3901, 0.6099, 0.3901, 0.651, 0.4215, 0.651, 0.4215, 0.6099, 0.3901, 0.6099, 0.3901, 0.651, 0.4215, 0.651, 0.4215, 0.6099, 0.3901, 0.6099, 0.3901, 0.651, 0.4215, 0.651, 0.4215, 0.6099, 0.3901, 0.9481, 0.25, 0.9413, 0.1987, 0.9413, 0.1987, 0.9481, 0.25, 0.9481, 0.25, 0.9413, 0.1987, 0.9413, 0.1987, 0.9481, 0.25, 0.9481, 0.25, 0.9413, 0.1987, 0.9413, 0.1987, 0.9481, 0.25, 0.9481, 0.25, 0.9413, 0.1987, 0.9413, 0.1987, 0.9481, 0.25, 0.6987, 0.05868, 0.651, 0.07847, 0.651, 0.07847, 0.6987, 0.05868, 0.6987, 0.05868, 0.651, 0.07847, 0.651, 0.07847, 0.6987, 0.05868, 0.6987, 0.05868, 0.651, 0.07847, 0.651, 0.07847, 0.6987, 0.05868, 0.6987, 0.05868, 0.651, 0.07847, 0.651, 0.07847, 0.6987, 0.05868, 0.5785, 0.349, 0.6099, 0.3901, 0.6099, 0.3901, 0.5785, 0.349, 0.5785, 0.349, 0.6099, 0.3901, 0.6099, 0.3901, 0.5785, 0.349, 0.5785, 0.349, 0.6099, 0.3901, 0.6099, 0.3901, 0.5785, 0.349, 0.5785, 0.349, 0.6099, 0.3901, 0.6099, 0.3901, 0.5785, 0.349, 0.9413, 0.3013, 0.9481, 0.25, 0.9481, 0.25, 0.9413, 0.3013, 0.9413, 0.3013, 0.9481, 0.25, 0.9481, 0.25, 0.9413, 0.3013, 0.9413, 0.3013, 0.9481, 0.25, 0.9481, 0.25, 0.9413, 0.3013, 0.9413, 0.3013, 0.9481, 0.25, 0.9481, 0.25, 0.9413, 0.3013, 0.75, 0.05194, 0.6987, 0.05868, 0.6987, 0.05868, 0.75, 0.05194, 0.75, 0.05194, 0.6987, 0.05868, 0.6987, 0.05868, 0.75, 0.05194, 0.75, 0.05194, 0.6987, 0.05868, 0.6987, 0.05868, 0.75, 0.05194, 0.75, 0.05194, 0.6987, 0.05868, 0.6987, 0.05868, 0.75, 0.05194, 0.5587, 0.3013, 0.5785, 0.349, 0.5785, 0.349, 0.5587, 0.3013, 0.5587, 0.3013, 0.5785, 0.349, 0.5785, 0.349, 0.5587, 0.3013, 0.5587, 0.3013, 0.5785, 0.349, 0.5785, 0.349, 0.5587, 0.3013, 0.5587, 0.3013, 0.5785, 0.349, 0.5785, 0.349, 0.5587, 0.3013, 0.9215, 0.349, 0.9413, 0.3013, 0.9413, 0.3013, 0.9215, 0.349, 0.9215, 0.349, 0.9413, 0.3013, 0.9413, 0.3013, 0.9215, 0.349, 0.9215, 0.349, 0.9413, 0.3013, 0.9413, 0.3013, 0.9215, 0.349, 0.9215, 0.349, 0.9413, 0.3013, 0.9413, 0.3013, 0.9215, 0.349, 0.8013, 0.05868, 0.75, 0.05194, 0.75, 0.05194, 0.8013, 0.05868, 0.8013, 0.05868, 0.75, 0.05194, 0.75, 0.05194, 0.8013, 0.05868, 0.8013, 0.05868, 0.75, 0.05194, 0.75, 0.05194, 0.8013, 0.05868, 0.8013, 0.05868, 0.75, 0.05194, 0.75, 0.05194, 0.8013, 0.05868, 0.5519, 0.25, 0.5587, 0.3013, 0.5587, 0.3013, 0.5519, 0.25, 0.5519, 0.25, 0.5587, 0.3013, 0.5587, 0.3013, 0.5519, 0.25, 0.5519, 0.25, 0.5587, 0.3013, 0.5587, 0.3013, 0.5519, 0.25, 0.5519, 0.25, 0.5587, 0.3013, 0.5587, 0.3013, 0.5519, 0.25, 0.8901, 0.3901, 0.9215, 0.349, 0.9215, 0.349, 0.8901, 0.3901, 0.8901, 0.3901, 0.9215, 0.349, 0.9215, 0.349, 0.8901, 0.3901, 0.8901, 0.3901, 0.9215, 0.349, 0.9215, 0.349, 0.8901, 0.3901, 0.8901, 0.3901, 0.9215, 0.349, 0.9215, 0.349, 0.8901, 0.3901, 0.849, 0.07847, 0.8013, 0.05868, 0.8013, 0.05868, 0.849, 0.07847, 0.849, 0.07847, 0.8013, 0.05868, 0.8013, 0.05868, 0.849, 0.07847, 0.849, 0.07847, 0.8013, 0.05868, 0.8013, 0.05868, 0.849, 0.07847, 0.849, 0.07847, 0.8013, 0.05868, 0.8013, 0.05868, 0.849, 0.07847, 0.5587, 0.1987, 0.5519, 0.25, 0.5519, 0.25, 0.5587, 0.1987, 0.5587, 0.1987, 0.5519, 0.25, 0.5519, 0.25, 0.5587, 0.1987, 0.5587, 0.1987, 0.5519, 0.25, 0.5519, 0.25, 0.5587, 0.1987, 0.5587, 0.1987, 0.5519, 0.25, 0.5519, 0.25, 0.5587, 0.1987, 0.849, 0.4215, 0.8901, 0.3901, 0.8901, 0.3901, 0.849, 0.4215, 0.849, 0.4215, 0.8901, 0.3901, 0.8901, 0.3901, 0.849, 0.4215, 0.849, 0.4215, 0.8901, 0.3901, 0.8901, 0.3901, 0.849, 0.4215, 0.849, 0.4215, 0.8901, 0.3901, 0.8901, 0.3901, 0.849, 0.4215, 0.8901, 0.1099, 0.849, 0.07847, 0.849, 0.07847, 0.8901, 0.1099, 0.8901, 0.1099, 0.849, 0.07847, 0.849, 0.07847, 0.8901, 0.1099, 0.8901, 0.1099, 0.849, 0.07847, 0.849, 0.07847, 0.8901, 0.1099, 0.8901, 0.1099, 0.849, 0.07847, 0.849, 0.07847, 0.8901, 0.1099, 0.5785, 0.151, 0.5587, 0.1987, 0.5587, 0.1987, 0.5785, 0.151, 0.5785, 0.151, 0.5587, 0.1987, 0.5587, 0.1987, 0.5785, 0.151, 0.5785, 0.151, 0.5587, 0.1987, 0.5587, 0.1987, 0.5785, 0.151, 0.5785, 0.151, 0.5587, 0.1987, 0.5587, 0.1987, 0.5785, 0.151])
me_cylinder.update()
me_cylinder_001 = bpy.data.meshes.new('Cylinder.001')
me_cylinder_001.from_pydata([(0.0, 0.0625, -0.05), (0.0, 0.0625, 0.05), (0.03125, 0.05413, -0.05), (0.03125, 0.05413, 0.05), (0.05413, 0.03125, -0.05), (0.05413, 0.03125, 0.05), (0.0625, 0.0, -0.05), (0.0625, 0.0, 0.05), (0.05413, -0.03125, -0.05), (0.05413, -0.03125, 0.05), (0.03125, -0.05413, -0.05), (0.03125, -0.05413, 0.05), (0.0, -0.0625, -0.05), (0.0, -0.0625, 0.05), (-0.03125, -0.05413, -0.05), (-0.03125, -0.05413, 0.05), (-0.05413, -0.03125, -0.05), (-0.05413, -0.03125, 0.05), (-0.0625, 0.0, -0.05), (-0.0625, 0.0, 0.05), (-0.05413, 0.03125, -0.05), (-0.05413, 0.03125, 0.05), (-0.03125, 0.05413, -0.05), (-0.03125, 0.05413, 0.05), (0.0, 0.0625, -0.1587), (0.03125, 0.05413, -0.1587), (0.05413, 0.03125, -0.1587), (0.0625, 0.0, -0.1587), (0.05413, -0.03125, -0.1587), (0.03125, -0.05413, -0.1587), (0.0, -0.0625, -0.1587), (-0.03125, -0.05413, -0.1587), (-0.05413, -0.03125, -0.1587), (-0.0625, 0.0, -0.1587), (-0.05413, 0.03125, -0.1587), (-0.03125, 0.05413, -0.1587), (-1.111e-07, 0.03614, -0.3122), (0.01807, 0.0313, -0.3122), (0.0313, 0.01807, -0.3122), (0.03614, -1.389e-10, -0.3122), (0.0313, -0.01807, -0.3122), (0.01807, -0.0313, -0.3122), (-1.111e-07, -0.03614, -0.3122), (-0.01807, -0.0313, -0.3122), (-0.0313, -0.01807, -0.3122), (-0.03614, -1.389e-10, -0.3122), (-0.0313, 0.01807, -0.3122), (-0.01807, 0.0313, -0.3122), (-1.02e-07, 0.07691, -0.4057), (0.03846, 0.06661, -0.4057), (0.06661, 0.03846, -0.4057), (0.07691, 7.595e-11, -0.4057), (0.06661, -0.03846, -0.4057), (0.03846, -0.06661, -0.4057), (-1.02e-07, -0.07691, -0.4057), (-0.03846, -0.06661, -0.4057), (-0.06661, -0.03846, -0.4057), (-0.07691, 7.595e-11, -0.4057), (-0.06661, 0.03846, -0.4057), (-0.03846, 0.06661, -0.4057)], [], [(0, 1, 3, 2), (2, 3, 5, 4), (4, 5, 7, 6), (6, 7, 9, 8), (8, 9, 11, 10), (10, 11, 13, 12), (12, 13, 15, 14), (14, 15, 17, 16), (16, 17, 19, 18), (18, 19, 21, 20), (3, 1, 23, 21, 19, 17, 15, 13, 11, 9, 7, 5), (20, 21, 23, 22), (22, 23, 1, 0), (0, 2, 4, 6, 8, 10, 12, 14, 16, 18, 20, 22), (24, 35, 34, 33, 32, 31, 30, 29, 28, 27, 26, 25), (38, 39, 51, 50), (31, 32, 44, 43), (28, 29, 41, 40), (35, 24, 36, 47), (25, 26, 38, 37), (32, 33, 45, 44), (29, 30, 42, 41), (26, 27, 39, 38), (33, 34, 46, 45), (30, 31, 43, 42), (27, 28, 40, 39), (34, 35, 47, 46), (24, 25, 37, 36), (48, 49, 50, 51, 52, 53, 54, 55, 56, 57, 58, 59), (45, 46, 58, 57), (42, 43, 55, 54), (39, 40, 52, 51), (46, 47, 59, 58), (36, 37, 49, 48), (43, 44, 56, 55), (40, 41, 53, 52), (47, 36, 48, 59), (37, 38, 50, 49), (44, 45, 57, 56), (41, 42, 54, 53)])
_uv = me_cylinder_001.uv_layers.new(name='UVMap')
_uv.uv.foreach_set('vector', [1.0, 0.5, 1.0, 1.0, 0.9167, 1.0, 0.9167, 0.5, 0.9167, 0.5, 0.9167, 1.0, 0.8333, 1.0, 0.8333, 0.5, 0.8333, 0.5, 0.8333, 1.0, 0.75, 1.0, 0.75, 0.5, 0.75, 0.5, 0.75, 1.0, 0.6667, 1.0, 0.6667, 0.5, 0.6667, 0.5, 0.6667, 1.0, 0.5833, 1.0, 0.5833, 0.5, 0.5833, 0.5, 0.5833, 1.0, 0.5, 1.0, 0.5, 0.5, 0.5, 0.5, 0.5, 1.0, 0.4167, 1.0, 0.4167, 0.5, 0.4167, 0.5, 0.4167, 1.0, 0.3333, 1.0, 0.3333, 0.5, 0.3333, 0.5, 0.3333, 1.0, 0.25, 1.0, 0.25, 0.5, 0.25, 0.5, 0.25, 1.0, 0.1667, 1.0, 0.1667, 0.5, 0.37, 0.4578, 0.25, 0.49, 0.13, 0.4578, 0.04215, 0.37, 0.01, 0.25, 0.04215, 0.13, 0.13, 0.04215, 0.25, 0.01, 0.37, 0.04215, 0.4578, 0.13, 0.49, 0.25, 0.4578, 0.37, 0.1667, 0.5, 0.1667, 1.0, 0.08333, 1.0, 0.08333, 0.5, 0.08333, 0.5, 0.08333, 1.0, 7.451e-08, 1.0, 7.451e-08, 0.5, 0.75, 0.49, 0.87, 0.4578, 0.9578, 0.37, 0.99, 0.25, 0.9578, 0.13, 0.87, 0.04215, 0.75, 0.01, 0.63, 0.04215, 0.5422, 0.13, 0.51, 0.25, 0.5422, 0.37, 0.63, 0.4578, 0.75, 0.49, 0.63, 0.4578, 0.5422, 0.37, 0.51, 0.25, 0.5422, 0.13, 0.63, 0.04215, 0.75, 0.01, 0.87, 0.04215, 0.9578, 0.13, 0.99, 0.25, 0.9578, 0.37, 0.87, 0.4578, 0.9578, 0.37, 0.99, 0.25, 0.99, 0.25, 0.9578, 0.37, 0.63, 0.04215, 0.5422, 0.13, 0.5422, 0.13, 0.63, 0.04215, 0.9578, 0.13, 0.87, 0.04215, 0.87, 0.04215, 0.9578, 0.13, 0.63, 0.4578, 0.75, 0.49, 0.75, 0.49, 0.63, 0.4578, 0.87, 0.4578, 0.9578, 0.37, 0.9578, 0.37, 0.87, 0.4578, 0.5422, 0.13, 0.51, 0.25, 0.51, 0.25, 0.5422, 0.13, 0.87, 0.04215, 0.75, 0.01, 0.75, 0.01, 0.87, 0.04215, 0.9578, 0.37, 0.99, 0.25, 0.99, 0.25, 0.9578, 0.37, 0.51, 0.25, 0.5422, 0.37, 0.5422, 0.37, 0.51, 0.25, 0.75, 0.01, 0.63, 0.04215, 0.63, 0.04215, 0.75, 0.01, 0.99, 0.25, 0.9578, 0.13, 0.9578, 0.13, 0.99, 0.25, 0.5422, 0.37, 0.63, 0.4578, 0.63, 0.4578, 0.5422, 0.37, 0.75, 0.49, 0.87, 0.4578, 0.87, 0.4578, 0.75, 0.49, 0.75, 0.49, 0.87, 0.4578, 0.9578, 0.37, 0.99, 0.25, 0.9578, 0.13, 0.87, 0.04215, 0.75, 0.01, 0.63, 0.04215, 0.5422, 0.13, 0.51, 0.25, 0.5422, 0.37, 0.63, 0.4578, 0.51, 0.25, 0.5422, 0.37, 0.5422, 0.37, 0.51, 0.25, 0.75, 0.01, 0.63, 0.04215, 0.63, 0.04215, 0.75, 0.01, 0.99, 0.25, 0.9578, 0.13, 0.9578, 0.13, 0.99, 0.25, 0.5422, 0.37, 0.63, 0.4578, 0.63, 0.4578, 0.5422, 0.37, 0.75, 0.49, 0.87, 0.4578, 0.87, 0.4578, 0.75, 0.49, 0.63, 0.04215, 0.5422, 0.13, 0.5422, 0.13, 0.63, 0.04215, 0.9578, 0.13, 0.87, 0.04215, 0.87, 0.04215, 0.9578, 0.13, 0.63, 0.4578, 0.75, 0.49, 0.75, 0.49, 0.63, 0.4578, 0.87, 0.4578, 0.9578, 0.37, 0.9578, 0.37, 0.87, 0.4578, 0.5422, 0.13, 0.51, 0.25, 0.51, 0.25, 0.5422, 0.13, 0.87, 0.04215, 0.75, 0.01, 0.75, 0.01, 0.87, 0.04215])
me_cylinder_001.update()

# ---- objects
ob_empty = bpy.data.objects.new('Empty', None)
ob_cylinder = bpy.data.objects.new('Cylinder', me_cylinder)
ob_cylinder_001 = bpy.data.objects.new('Cylinder.001', me_cylinder_001)

# ---- transforms, parenting, visibility, modifiers, constraints
ob_empty.location = (-0.7054, -9.919e-09, 0.07382)
ob_empty.rotation_euler = (1.571, -0.0, -0.0)
ob_empty.scale = (1.083, 1.083, 1.083)
ob_empty.empty_display_type = 'IMAGE'
ob_empty.empty_display_size = 5.0
ob_empty.use_empty_image_alpha = True
ob_empty.color = (1.0, 1.0, 1.0, 0.1451)
ob_cylinder.location = (0.0, 0.0, 0.0)
ob_cylinder_001.location = (-1.142, 1.244e-08, -0.09256)

# ---- collection membership
col_collection.objects.link(ob_empty)
col_collection.objects.link(ob_cylinder)
col_collection.objects.link(ob_cylinder_001)

# ---- scene / render settings (as saved in the file)
scene.frame_start = 1; scene.frame_end = 250; scene.frame_set(1)
scene.render.engine = 'BLENDER_EEVEE_NEXT'
scene.cycles.sampling_pattern = 'TABULATED_SOBOL'
scene.cycles.use_light_tree = False
scene.view_settings.view_transform = 'Filmic'
bpy.context.view_layer.update()

# ---- added for rendering (the .blend has no active camera and no usable light): camera, sun
cam_auto = bpy.data.cameras.new('AutoCamera')
cam_auto.lens = 50.0
cam_auto.sensor_width = 36.0
cam_auto.clip_end = 1000.0
ob_auto_camera = bpy.data.objects.new('AutoCamera', cam_auto)
scene.collection.objects.link(ob_auto_camera)
ob_auto_camera.location = (3.75355, -4.50426, 2.05804)
ob_auto_camera.rotation_euler = (1.09748, -7.21219e-08, 0.694738)
scene.camera = ob_auto_camera
light_auto_sun = bpy.data.lights.new('AutoSun', 'SUN')
light_auto_sun.energy = 3.0
light_auto_sun.angle = 0.0523599
ob_auto_sun = bpy.data.objects.new('AutoSun', light_auto_sun)
scene.collection.objects.link(ob_auto_sun)
ob_auto_sun.rotation_euler = (0.872665, 0.174533, 0.523599)
bpy.context.view_layer.update()
